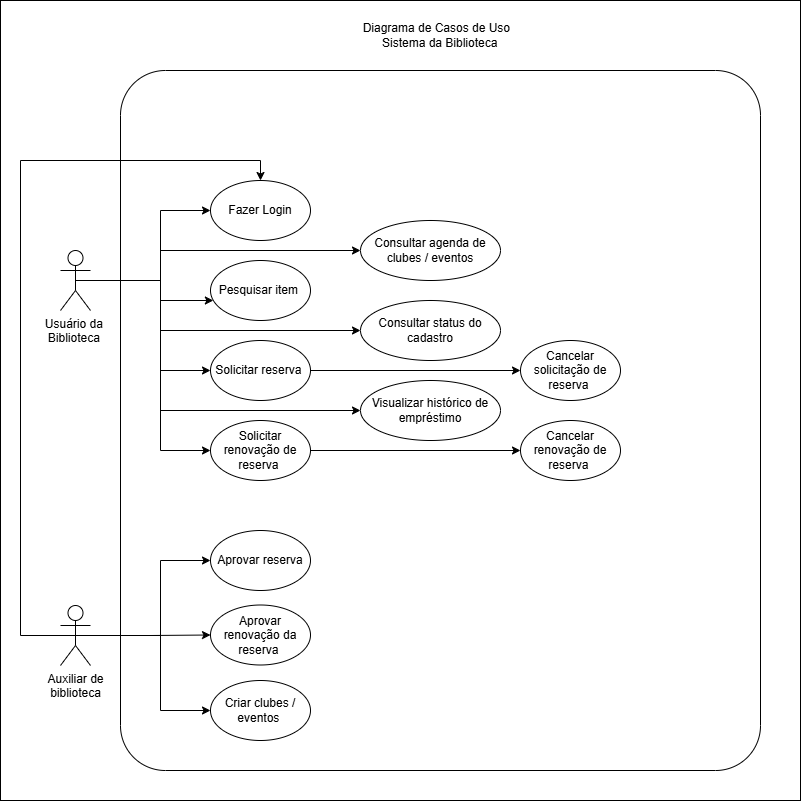

The diagram above was exported from draw.io. Its source (the exported page's mxGraphModel, read from the mxfile embedded in the PNG):
<mxGraphModel dx="2571" dy="2031" grid="1" gridSize="10" guides="1" tooltips="1" connect="1" arrows="1" fold="1" page="1" pageScale="1" pageWidth="827" pageHeight="1169" math="0" shadow="0">
  <root>
    <mxCell id="0" />
    <mxCell id="1" parent="0" />
    <mxCell id="0VxoFNMOtXcJ4XhLMtBa-60" parent="1" style="whiteSpace=wrap;html=1;aspect=fixed;" value="" vertex="1">
      <mxGeometry height="800" width="800" x="-10" y="-80" as="geometry" />
    </mxCell>
    <mxCell id="0VxoFNMOtXcJ4XhLMtBa-1" parent="1" style="rounded=1;whiteSpace=wrap;html=1;arcSize=7;" value="" vertex="1">
      <mxGeometry height="700" width="640" x="110" y="-10" as="geometry" />
    </mxCell>
    <mxCell id="0VxoFNMOtXcJ4XhLMtBa-31" edge="1" parent="1" source="0VxoFNMOtXcJ4XhLMtBa-2" style="edgeStyle=orthogonalEdgeStyle;rounded=0;orthogonalLoop=1;jettySize=auto;html=1;exitX=0.5;exitY=0.5;exitDx=0;exitDy=0;exitPerimeter=0;entryX=0;entryY=0.5;entryDx=0;entryDy=0;" target="0VxoFNMOtXcJ4XhLMtBa-5">
      <mxGeometry relative="1" as="geometry">
        <Array as="points">
          <mxPoint x="150" y="200" />
          <mxPoint x="150" y="130" />
        </Array>
      </mxGeometry>
    </mxCell>
    <mxCell id="0VxoFNMOtXcJ4XhLMtBa-32" edge="1" parent="1" source="0VxoFNMOtXcJ4XhLMtBa-2" style="edgeStyle=orthogonalEdgeStyle;rounded=0;orthogonalLoop=1;jettySize=auto;html=1;exitX=0.5;exitY=0.5;exitDx=0;exitDy=0;exitPerimeter=0;" target="0VxoFNMOtXcJ4XhLMtBa-6">
      <mxGeometry relative="1" as="geometry">
        <Array as="points">
          <mxPoint x="150" y="200" />
          <mxPoint x="150" y="220" />
        </Array>
      </mxGeometry>
    </mxCell>
    <mxCell id="0VxoFNMOtXcJ4XhLMtBa-33" edge="1" parent="1" source="0VxoFNMOtXcJ4XhLMtBa-2" style="edgeStyle=orthogonalEdgeStyle;rounded=0;orthogonalLoop=1;jettySize=auto;html=1;exitX=0.5;exitY=0.5;exitDx=0;exitDy=0;exitPerimeter=0;entryX=0;entryY=0.5;entryDx=0;entryDy=0;" target="0VxoFNMOtXcJ4XhLMtBa-7">
      <mxGeometry relative="1" as="geometry">
        <Array as="points">
          <mxPoint x="150" y="200" />
          <mxPoint x="150" y="290" />
        </Array>
      </mxGeometry>
    </mxCell>
    <mxCell id="0VxoFNMOtXcJ4XhLMtBa-35" edge="1" parent="1" source="0VxoFNMOtXcJ4XhLMtBa-2" style="edgeStyle=orthogonalEdgeStyle;rounded=0;orthogonalLoop=1;jettySize=auto;html=1;exitX=0.5;exitY=0.5;exitDx=0;exitDy=0;exitPerimeter=0;entryX=0;entryY=0.5;entryDx=0;entryDy=0;" target="0VxoFNMOtXcJ4XhLMtBa-8">
      <mxGeometry relative="1" as="geometry">
        <Array as="points">
          <mxPoint x="150" y="200" />
          <mxPoint x="150" y="170" />
        </Array>
      </mxGeometry>
    </mxCell>
    <mxCell id="0VxoFNMOtXcJ4XhLMtBa-36" edge="1" parent="1" source="0VxoFNMOtXcJ4XhLMtBa-2" style="edgeStyle=orthogonalEdgeStyle;rounded=0;orthogonalLoop=1;jettySize=auto;html=1;exitX=0.5;exitY=0.5;exitDx=0;exitDy=0;exitPerimeter=0;entryX=0;entryY=0.5;entryDx=0;entryDy=0;" target="0VxoFNMOtXcJ4XhLMtBa-14">
      <mxGeometry relative="1" as="geometry">
        <Array as="points">
          <mxPoint x="150" y="200" />
          <mxPoint x="150" y="250" />
        </Array>
      </mxGeometry>
    </mxCell>
    <mxCell id="0VxoFNMOtXcJ4XhLMtBa-38" edge="1" parent="1" source="0VxoFNMOtXcJ4XhLMtBa-2" style="edgeStyle=orthogonalEdgeStyle;rounded=0;orthogonalLoop=1;jettySize=auto;html=1;exitX=0.5;exitY=0.5;exitDx=0;exitDy=0;exitPerimeter=0;entryX=0;entryY=0.5;entryDx=0;entryDy=0;" target="0VxoFNMOtXcJ4XhLMtBa-16">
      <mxGeometry relative="1" as="geometry">
        <Array as="points">
          <mxPoint x="150" y="200" />
          <mxPoint x="150" y="370" />
        </Array>
      </mxGeometry>
    </mxCell>
    <mxCell id="0VxoFNMOtXcJ4XhLMtBa-2" parent="1" style="shape=umlActor;verticalLabelPosition=bottom;verticalAlign=top;html=1;outlineConnect=0;" value="Usuário da&amp;nbsp;&lt;br&gt;Biblioteca&amp;nbsp;&lt;div&gt;&lt;br&gt;&lt;/div&gt;" vertex="1">
      <mxGeometry height="60" width="30" x="50" y="170" as="geometry" />
    </mxCell>
    <mxCell id="0VxoFNMOtXcJ4XhLMtBa-3" parent="1" style="text;html=1;whiteSpace=wrap;strokeColor=none;fillColor=none;align=center;verticalAlign=middle;rounded=0;" value="Diagrama de Casos de Uso&amp;nbsp;&lt;br&gt;&amp;nbsp;Sistema da Biblioteca" vertex="1">
      <mxGeometry height="30" width="210" x="323" y="-60" as="geometry" />
    </mxCell>
    <mxCell id="0VxoFNMOtXcJ4XhLMtBa-5" parent="1" style="ellipse;whiteSpace=wrap;html=1;" value="Fazer Login" vertex="1">
      <mxGeometry height="60" width="100" x="200" y="100" as="geometry" />
    </mxCell>
    <mxCell id="0VxoFNMOtXcJ4XhLMtBa-6" parent="1" style="ellipse;whiteSpace=wrap;html=1;" value="Pesquisar item&amp;nbsp;" vertex="1">
      <mxGeometry height="60" width="100" x="200" y="180" as="geometry" />
    </mxCell>
    <mxCell id="0VxoFNMOtXcJ4XhLMtBa-49" edge="1" parent="1" source="0VxoFNMOtXcJ4XhLMtBa-7" style="edgeStyle=orthogonalEdgeStyle;rounded=0;orthogonalLoop=1;jettySize=auto;html=1;exitX=1;exitY=0.5;exitDx=0;exitDy=0;" target="0VxoFNMOtXcJ4XhLMtBa-48">
      <mxGeometry relative="1" as="geometry" />
    </mxCell>
    <mxCell id="0VxoFNMOtXcJ4XhLMtBa-7" parent="1" style="ellipse;whiteSpace=wrap;html=1;" value="Solicitar reserva&amp;nbsp;" vertex="1">
      <mxGeometry height="60" width="100" x="200" y="260" as="geometry" />
    </mxCell>
    <mxCell id="0VxoFNMOtXcJ4XhLMtBa-8" parent="1" style="ellipse;whiteSpace=wrap;html=1;" value="Consultar agenda de clubes / eventos" vertex="1">
      <mxGeometry height="60" width="140" x="350" y="140" as="geometry" />
    </mxCell>
    <mxCell id="0VxoFNMOtXcJ4XhLMtBa-14" parent="1" style="ellipse;whiteSpace=wrap;html=1;" value="Consultar status do cadastro" vertex="1">
      <mxGeometry height="60" width="140" x="350" y="220" as="geometry" />
    </mxCell>
    <mxCell id="0VxoFNMOtXcJ4XhLMtBa-16" parent="1" style="ellipse;whiteSpace=wrap;html=1;" value="Solicitar renovação de reserva&amp;nbsp;" vertex="1">
      <mxGeometry height="60" width="100" x="200" y="340" as="geometry" />
    </mxCell>
    <mxCell id="0VxoFNMOtXcJ4XhLMtBa-27" edge="1" parent="1" source="0VxoFNMOtXcJ4XhLMtBa-17" style="edgeStyle=orthogonalEdgeStyle;rounded=0;orthogonalLoop=1;jettySize=auto;html=1;exitX=0.5;exitY=0.5;exitDx=0;exitDy=0;exitPerimeter=0;entryX=0;entryY=0.5;entryDx=0;entryDy=0;" target="0VxoFNMOtXcJ4XhLMtBa-21">
      <mxGeometry relative="1" as="geometry" />
    </mxCell>
    <mxCell id="0VxoFNMOtXcJ4XhLMtBa-29" edge="1" parent="1" source="0VxoFNMOtXcJ4XhLMtBa-17" style="edgeStyle=orthogonalEdgeStyle;rounded=0;orthogonalLoop=1;jettySize=auto;html=1;exitX=0.5;exitY=0.5;exitDx=0;exitDy=0;exitPerimeter=0;entryX=0;entryY=0.5;entryDx=0;entryDy=0;" target="0VxoFNMOtXcJ4XhLMtBa-20">
      <mxGeometry relative="1" as="geometry">
        <Array as="points">
          <mxPoint x="150" y="555" />
          <mxPoint x="150" y="480" />
        </Array>
      </mxGeometry>
    </mxCell>
    <mxCell id="0VxoFNMOtXcJ4XhLMtBa-30" edge="1" parent="1" source="0VxoFNMOtXcJ4XhLMtBa-17" style="edgeStyle=orthogonalEdgeStyle;rounded=0;orthogonalLoop=1;jettySize=auto;html=1;exitX=0.5;exitY=0.5;exitDx=0;exitDy=0;exitPerimeter=0;" target="0VxoFNMOtXcJ4XhLMtBa-5">
      <mxGeometry relative="1" as="geometry">
        <Array as="points">
          <mxPoint x="10" y="555" />
          <mxPoint x="10" y="80" />
          <mxPoint x="250" y="80" />
        </Array>
        <mxPoint y="597.4999999999999" as="sourcePoint" />
        <mxPoint x="105" y="102.5" as="targetPoint" />
      </mxGeometry>
    </mxCell>
    <mxCell id="0VxoFNMOtXcJ4XhLMtBa-58" edge="1" parent="1" source="0VxoFNMOtXcJ4XhLMtBa-17" style="edgeStyle=orthogonalEdgeStyle;rounded=0;orthogonalLoop=1;jettySize=auto;html=1;exitX=0.5;exitY=0.5;exitDx=0;exitDy=0;exitPerimeter=0;entryX=0;entryY=0.5;entryDx=0;entryDy=0;" target="6-G5bbZjVUvcxr1i1xlC-1">
      <mxGeometry relative="1" as="geometry">
        <Array as="points">
          <mxPoint x="150" y="555" />
          <mxPoint x="150" y="630" />
        </Array>
        <mxPoint x="200" y="650" as="targetPoint" />
      </mxGeometry>
    </mxCell>
    <mxCell id="0VxoFNMOtXcJ4XhLMtBa-17" parent="1" style="shape=umlActor;verticalLabelPosition=bottom;verticalAlign=top;html=1;outlineConnect=0;" value="&lt;div&gt;Auxiliar de &lt;br&gt;biblioteca&lt;/div&gt;" vertex="1">
      <mxGeometry height="60" width="30" x="50" y="525" as="geometry" />
    </mxCell>
    <mxCell id="0VxoFNMOtXcJ4XhLMtBa-20" parent="1" style="ellipse;whiteSpace=wrap;html=1;" value="Aprovar reserva" vertex="1">
      <mxGeometry height="60" width="100" x="200" y="450" as="geometry" />
    </mxCell>
    <mxCell id="0VxoFNMOtXcJ4XhLMtBa-21" parent="1" style="ellipse;whiteSpace=wrap;html=1;" value="Aprovar renovação da reserva&amp;nbsp;" vertex="1">
      <mxGeometry height="60" width="100" x="200" y="524.5" as="geometry" />
    </mxCell>
    <mxCell id="0VxoFNMOtXcJ4XhLMtBa-23" parent="1" style="ellipse;whiteSpace=wrap;html=1;" value="Visualizar histórico de empréstimo" vertex="1">
      <mxGeometry height="60" width="140" x="350" y="300" as="geometry" />
    </mxCell>
    <mxCell id="0VxoFNMOtXcJ4XhLMtBa-37" edge="1" parent="1" source="0VxoFNMOtXcJ4XhLMtBa-2" style="edgeStyle=orthogonalEdgeStyle;rounded=0;orthogonalLoop=1;jettySize=auto;html=1;exitX=0.5;exitY=0.5;exitDx=0;exitDy=0;exitPerimeter=0;entryX=0;entryY=0.5;entryDx=0;entryDy=0;" target="0VxoFNMOtXcJ4XhLMtBa-23">
      <mxGeometry relative="1" as="geometry">
        <Array as="points">
          <mxPoint x="150" y="200" />
          <mxPoint x="150" y="330" />
        </Array>
      </mxGeometry>
    </mxCell>
    <mxCell id="0VxoFNMOtXcJ4XhLMtBa-48" parent="1" style="ellipse;whiteSpace=wrap;html=1;" value="Cancelar solicitação de reserva&amp;nbsp;" vertex="1">
      <mxGeometry height="60" width="100" x="510" y="260" as="geometry" />
    </mxCell>
    <mxCell id="0VxoFNMOtXcJ4XhLMtBa-50" parent="1" style="ellipse;whiteSpace=wrap;html=1;" value="Cancelar renovação de reserva&amp;nbsp;" vertex="1">
      <mxGeometry height="60" width="100" x="510" y="340" as="geometry" />
    </mxCell>
    <mxCell id="0VxoFNMOtXcJ4XhLMtBa-51" edge="1" parent="1" source="0VxoFNMOtXcJ4XhLMtBa-16" style="edgeStyle=orthogonalEdgeStyle;rounded=0;orthogonalLoop=1;jettySize=auto;html=1;exitX=1;exitY=0.5;exitDx=0;exitDy=0;entryX=0;entryY=0.5;entryDx=0;entryDy=0;" target="0VxoFNMOtXcJ4XhLMtBa-50">
      <mxGeometry relative="1" as="geometry">
        <mxPoint x="500" y="360" as="targetPoint" />
      </mxGeometry>
    </mxCell>
    <mxCell id="6-G5bbZjVUvcxr1i1xlC-1" parent="1" style="ellipse;whiteSpace=wrap;html=1;" value="Criar clubes / eventos&amp;nbsp;" vertex="1">
      <mxGeometry height="60" width="100" x="200" y="600" as="geometry" />
    </mxCell>
  </root>
</mxGraphModel>